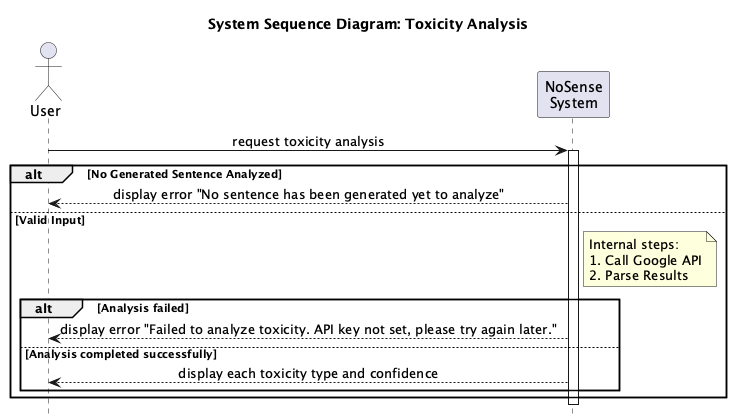

The diagram above was rendered by PlantUML. Its source (embedded in the PNG):
@startuml ToxicityAnalysis
hide footbox
skinparam sequenceMessageAlign center
title System Sequence Diagram: Toxicity Analysis

actor User
participant "NoSense\nSystem" as System

User -> System: request toxicity analysis
activate System

alt No Generated Sentence Analyzed
    System --> User: display error "No sentence has been generated yet to analyze"
else Valid Input
    note right of System
      Internal steps:
      1. Call Google API
      2. Parse Results
    end note

    alt Analysis failed
        System --> User: display error "Failed to analyze toxicity. API key not set, please try again later."
    else Analysis completed successfully
        System --> User: display each toxicity type and confidence
    end
end
deactivate System

@enduml